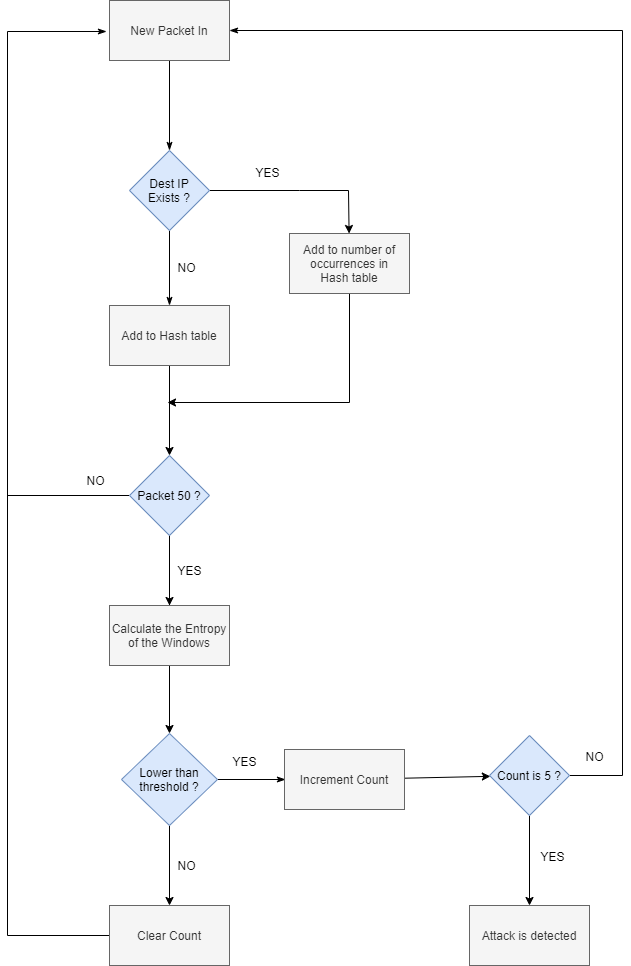

The diagram above was exported from draw.io. Its source (the exported page's mxGraphModel, read from the mxfile embedded in the PNG):
<mxGraphModel dx="1021" dy="520" grid="0" gridSize="10" guides="1" tooltips="1" connect="1" arrows="1" fold="1" page="1" pageScale="1" pageWidth="850" pageHeight="1100" math="0" shadow="0">
  <root>
    <mxCell id="0" />
    <mxCell id="1" parent="0" />
    <mxCell id="bZkNY9lfu1CBqdXblM3r-8" value="" style="edgeStyle=none;rounded=0;orthogonalLoop=1;jettySize=auto;html=1;endArrow=classic;endFill=1;exitX=1;exitY=0.5;exitDx=0;exitDy=0;" edge="1" parent="1" source="bZkNY9lfu1CBqdXblM3r-29" target="bZkNY9lfu1CBqdXblM3r-7">
      <mxGeometry relative="1" as="geometry">
        <mxPoint x="307" y="262" as="sourcePoint" />
        <Array as="points">
          <mxPoint x="397" y="244" />
          <mxPoint x="446" y="244" />
        </Array>
      </mxGeometry>
    </mxCell>
    <mxCell id="bZkNY9lfu1CBqdXblM3r-10" value="" style="edgeStyle=none;rounded=0;orthogonalLoop=1;jettySize=auto;html=1;endArrow=classic;endFill=1;entryX=0.5;entryY=0;entryDx=0;entryDy=0;" edge="1" parent="1" source="bZkNY9lfu1CBqdXblM3r-5" target="bZkNY9lfu1CBqdXblM3r-24">
      <mxGeometry relative="1" as="geometry">
        <mxPoint x="267" y="489" as="targetPoint" />
      </mxGeometry>
    </mxCell>
    <mxCell id="bZkNY9lfu1CBqdXblM3r-5" value="Add to Hash table" style="whiteSpace=wrap;html=1;fillColor=#f5f5f5;fontColor=#333333;strokeColor=#666666;" vertex="1" parent="1">
      <mxGeometry x="207" y="359" width="120" height="60" as="geometry" />
    </mxCell>
    <mxCell id="bZkNY9lfu1CBqdXblM3r-60" value="" style="edgeStyle=none;rounded=0;orthogonalLoop=1;jettySize=auto;html=1;endArrow=classic;endFill=1;" edge="1" parent="1" source="bZkNY9lfu1CBqdXblM3r-7">
      <mxGeometry relative="1" as="geometry">
        <mxPoint x="265" y="456" as="targetPoint" />
        <Array as="points">
          <mxPoint x="447" y="456" />
        </Array>
      </mxGeometry>
    </mxCell>
    <mxCell id="bZkNY9lfu1CBqdXblM3r-7" value="Add to number of occurrences in&lt;br&gt;Hash table" style="whiteSpace=wrap;html=1;fillColor=#f5f5f5;fontColor=#333333;strokeColor=#666666;" vertex="1" parent="1">
      <mxGeometry x="387" y="287" width="120" height="60" as="geometry" />
    </mxCell>
    <mxCell id="bZkNY9lfu1CBqdXblM3r-12" value="" style="edgeStyle=none;rounded=0;orthogonalLoop=1;jettySize=auto;html=1;endArrow=classic;endFill=1;" edge="1" parent="1" target="bZkNY9lfu1CBqdXblM3r-11">
      <mxGeometry relative="1" as="geometry">
        <mxPoint x="267" y="569" as="sourcePoint" />
      </mxGeometry>
    </mxCell>
    <mxCell id="bZkNY9lfu1CBqdXblM3r-14" value="" style="edgeStyle=none;rounded=0;orthogonalLoop=1;jettySize=auto;html=1;endArrow=classic;endFill=1;" edge="1" parent="1" source="bZkNY9lfu1CBqdXblM3r-11" target="bZkNY9lfu1CBqdXblM3r-13">
      <mxGeometry relative="1" as="geometry" />
    </mxCell>
    <mxCell id="bZkNY9lfu1CBqdXblM3r-25" value="" style="edgeStyle=none;rounded=0;orthogonalLoop=1;jettySize=auto;html=1;endArrow=none;endFill=0;" edge="1" parent="1" source="bZkNY9lfu1CBqdXblM3r-11" target="bZkNY9lfu1CBqdXblM3r-24">
      <mxGeometry relative="1" as="geometry" />
    </mxCell>
    <mxCell id="bZkNY9lfu1CBqdXblM3r-11" value="Calculate the Entropy of the Windows" style="whiteSpace=wrap;html=1;fillColor=#f5f5f5;fontColor=#333333;strokeColor=#666666;" vertex="1" parent="1">
      <mxGeometry x="207" y="659" width="120" height="60" as="geometry" />
    </mxCell>
    <mxCell id="bZkNY9lfu1CBqdXblM3r-22" value="" style="edgeStyle=none;rounded=0;orthogonalLoop=1;jettySize=auto;html=1;endArrow=classic;endFill=1;" edge="1" parent="1" source="bZkNY9lfu1CBqdXblM3r-13" target="bZkNY9lfu1CBqdXblM3r-21">
      <mxGeometry relative="1" as="geometry" />
    </mxCell>
    <mxCell id="bZkNY9lfu1CBqdXblM3r-45" value="" style="edgeStyle=none;rounded=0;orthogonalLoop=1;jettySize=auto;html=1;endArrow=classicThin;endFill=1;" edge="1" parent="1" source="bZkNY9lfu1CBqdXblM3r-13">
      <mxGeometry relative="1" as="geometry">
        <mxPoint x="382.9999999999998" y="833" as="targetPoint" />
      </mxGeometry>
    </mxCell>
    <mxCell id="bZkNY9lfu1CBqdXblM3r-13" value="Lower than threshold ?" style="rhombus;whiteSpace=wrap;html=1;fillColor=#dae8fc;strokeColor=#6c8ebf;" vertex="1" parent="1">
      <mxGeometry x="219" y="787" width="96" height="92" as="geometry" />
    </mxCell>
    <mxCell id="bZkNY9lfu1CBqdXblM3r-18" value="" style="edgeStyle=none;rounded=0;orthogonalLoop=1;jettySize=auto;html=1;endArrow=classic;endFill=1;" edge="1" parent="1" source="bZkNY9lfu1CBqdXblM3r-15" target="bZkNY9lfu1CBqdXblM3r-17">
      <mxGeometry relative="1" as="geometry" />
    </mxCell>
    <mxCell id="bZkNY9lfu1CBqdXblM3r-15" value="Increment Count" style="whiteSpace=wrap;html=1;fillColor=#f5f5f5;fontColor=#333333;strokeColor=#666666;" vertex="1" parent="1">
      <mxGeometry x="382" y="803" width="120" height="60" as="geometry" />
    </mxCell>
    <mxCell id="bZkNY9lfu1CBqdXblM3r-20" value="" style="edgeStyle=none;rounded=0;orthogonalLoop=1;jettySize=auto;html=1;endArrow=classic;endFill=1;" edge="1" parent="1" source="bZkNY9lfu1CBqdXblM3r-17" target="bZkNY9lfu1CBqdXblM3r-19">
      <mxGeometry relative="1" as="geometry" />
    </mxCell>
    <mxCell id="bZkNY9lfu1CBqdXblM3r-49" value="" style="edgeStyle=none;rounded=0;orthogonalLoop=1;jettySize=auto;html=1;endArrow=classicThin;endFill=1;entryX=1;entryY=0.5;entryDx=0;entryDy=0;" edge="1" parent="1" source="bZkNY9lfu1CBqdXblM3r-17" target="bZkNY9lfu1CBqdXblM3r-32">
      <mxGeometry relative="1" as="geometry">
        <mxPoint x="627" y="68.6470588235294" as="targetPoint" />
        <Array as="points">
          <mxPoint x="720" y="829" />
          <mxPoint x="720" y="84" />
        </Array>
      </mxGeometry>
    </mxCell>
    <mxCell id="bZkNY9lfu1CBqdXblM3r-17" value="Count is 5 ?" style="rhombus;whiteSpace=wrap;html=1;fillColor=#dae8fc;strokeColor=#6c8ebf;" vertex="1" parent="1">
      <mxGeometry x="587" y="789" width="80" height="80" as="geometry" />
    </mxCell>
    <mxCell id="bZkNY9lfu1CBqdXblM3r-19" value="Attack is detected" style="whiteSpace=wrap;html=1;fillColor=#f5f5f5;fontColor=#333333;strokeColor=#666666;" vertex="1" parent="1">
      <mxGeometry x="567" y="959" width="120" height="60" as="geometry" />
    </mxCell>
    <mxCell id="bZkNY9lfu1CBqdXblM3r-55" value="" style="edgeStyle=none;rounded=0;orthogonalLoop=1;jettySize=auto;html=1;endArrow=classicThin;endFill=1;" edge="1" parent="1" source="bZkNY9lfu1CBqdXblM3r-21">
      <mxGeometry relative="1" as="geometry">
        <mxPoint x="204" y="85" as="targetPoint" />
        <Array as="points">
          <mxPoint x="105" y="989" />
          <mxPoint x="105" y="85" />
        </Array>
      </mxGeometry>
    </mxCell>
    <mxCell id="bZkNY9lfu1CBqdXblM3r-21" value="Clear Count" style="whiteSpace=wrap;html=1;fillColor=#f5f5f5;fontColor=#333333;strokeColor=#666666;" vertex="1" parent="1">
      <mxGeometry x="207" y="959" width="120" height="60" as="geometry" />
    </mxCell>
    <mxCell id="bZkNY9lfu1CBqdXblM3r-58" value="" style="edgeStyle=none;rounded=0;orthogonalLoop=1;jettySize=auto;html=1;endArrow=none;endFill=0;" edge="1" parent="1" source="bZkNY9lfu1CBqdXblM3r-24">
      <mxGeometry relative="1" as="geometry">
        <mxPoint x="105" y="549" as="targetPoint" />
      </mxGeometry>
    </mxCell>
    <mxCell id="bZkNY9lfu1CBqdXblM3r-24" value="Packet 50 ?" style="rhombus;whiteSpace=wrap;html=1;fillColor=#dae8fc;strokeColor=#6c8ebf;" vertex="1" parent="1">
      <mxGeometry x="227" y="509" width="80" height="80" as="geometry" />
    </mxCell>
    <mxCell id="bZkNY9lfu1CBqdXblM3r-35" value="" style="edgeStyle=none;rounded=0;orthogonalLoop=1;jettySize=auto;html=1;endArrow=classicThin;endFill=1;" edge="1" parent="1" source="bZkNY9lfu1CBqdXblM3r-29" target="bZkNY9lfu1CBqdXblM3r-5">
      <mxGeometry relative="1" as="geometry" />
    </mxCell>
    <mxCell id="bZkNY9lfu1CBqdXblM3r-29" value="Dest IP&lt;br&gt;Exists ?" style="rhombus;whiteSpace=wrap;html=1;fillColor=#dae8fc;strokeColor=#6c8ebf;" vertex="1" parent="1">
      <mxGeometry x="227" y="204" width="80" height="80" as="geometry" />
    </mxCell>
    <mxCell id="bZkNY9lfu1CBqdXblM3r-34" value="" style="edgeStyle=none;rounded=0;orthogonalLoop=1;jettySize=auto;html=1;endArrow=classicThin;endFill=1;" edge="1" parent="1" source="bZkNY9lfu1CBqdXblM3r-32" target="bZkNY9lfu1CBqdXblM3r-29">
      <mxGeometry relative="1" as="geometry" />
    </mxCell>
    <mxCell id="bZkNY9lfu1CBqdXblM3r-32" value="New Packet In" style="whiteSpace=wrap;html=1;fillColor=#f5f5f5;fontColor=#333333;strokeColor=#666666;" vertex="1" parent="1">
      <mxGeometry x="207" y="54" width="120" height="60" as="geometry" />
    </mxCell>
    <mxCell id="bZkNY9lfu1CBqdXblM3r-36" value="YES" style="text;html=1;align=center;verticalAlign=middle;resizable=0;points=[];autosize=1;strokeColor=none;fillColor=none;" vertex="1" parent="1">
      <mxGeometry x="348" y="217" width="34" height="18" as="geometry" />
    </mxCell>
    <mxCell id="bZkNY9lfu1CBqdXblM3r-37" value="NO" style="text;html=1;align=center;verticalAlign=middle;resizable=0;points=[];autosize=1;strokeColor=none;fillColor=none;" vertex="1" parent="1">
      <mxGeometry x="270" y="312" width="28" height="18" as="geometry" />
    </mxCell>
    <mxCell id="bZkNY9lfu1CBqdXblM3r-38" value="YES" style="text;html=1;align=center;verticalAlign=middle;resizable=0;points=[];autosize=1;strokeColor=none;fillColor=none;" vertex="1" parent="1">
      <mxGeometry x="270" y="615" width="34" height="18" as="geometry" />
    </mxCell>
    <mxCell id="bZkNY9lfu1CBqdXblM3r-39" value="NO" style="text;html=1;align=center;verticalAlign=middle;resizable=0;points=[];autosize=1;strokeColor=none;fillColor=none;" vertex="1" parent="1">
      <mxGeometry x="179" y="525" width="28" height="18" as="geometry" />
    </mxCell>
    <mxCell id="bZkNY9lfu1CBqdXblM3r-46" value="YES" style="text;html=1;align=center;verticalAlign=middle;resizable=0;points=[];autosize=1;strokeColor=none;fillColor=none;" vertex="1" parent="1">
      <mxGeometry x="325" y="806" width="34" height="18" as="geometry" />
    </mxCell>
    <mxCell id="bZkNY9lfu1CBqdXblM3r-47" value="NO" style="text;html=1;align=center;verticalAlign=middle;resizable=0;points=[];autosize=1;strokeColor=none;fillColor=none;" vertex="1" parent="1">
      <mxGeometry x="270" y="910" width="28" height="18" as="geometry" />
    </mxCell>
    <mxCell id="bZkNY9lfu1CBqdXblM3r-50" value="YES" style="text;html=1;align=center;verticalAlign=middle;resizable=0;points=[];autosize=1;strokeColor=none;fillColor=none;" vertex="1" parent="1">
      <mxGeometry x="633" y="901" width="34" height="18" as="geometry" />
    </mxCell>
    <mxCell id="bZkNY9lfu1CBqdXblM3r-51" value="NO" style="text;html=1;align=center;verticalAlign=middle;resizable=0;points=[];autosize=1;strokeColor=none;fillColor=none;" vertex="1" parent="1">
      <mxGeometry x="678" y="801" width="28" height="18" as="geometry" />
    </mxCell>
  </root>
</mxGraphModel>